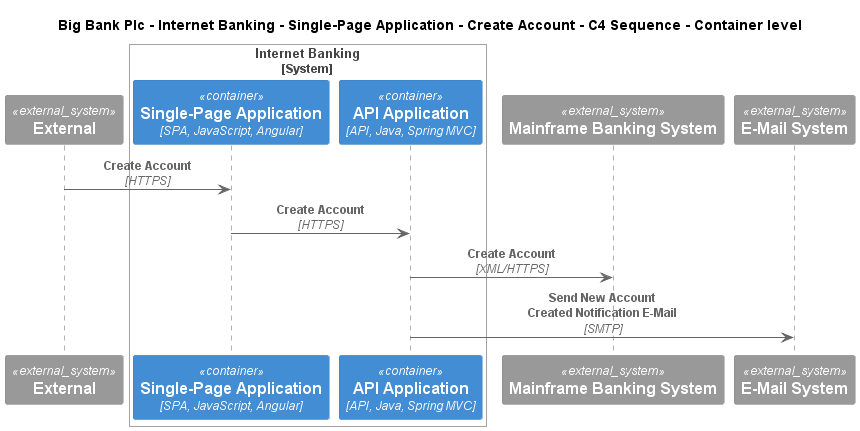

The diagram above was rendered by PlantUML. Its source (embedded in the PNG):
@startuml
!include ..\..\..\..\..\..\..\.c4s\C4_Sequence.puml
SHOW_FOOT_BOXES()

title Big Bank Plc - Internet Banking - Single-Page Application - Create Account - C4 Sequence - Container level

System_Ext(C4InterFlow.SoftwareSystems.ExternalSystem, "External", "")

System_Boundary(BigBankPlc.SoftwareSystems.InternetBanking, "Internet Banking")
    Container(BigBankPlc.SoftwareSystems.InternetBanking.Containers.SinglePageApp, "Single-Page Application", "SPA, JavaScript, Angular", "Provides all the Internet banking functionality to customers via their web browser")
    Container(BigBankPlc.SoftwareSystems.InternetBanking.Containers.APIApplication, "API Application", "API, Java, Spring MVC", "Provides Internet banking functionality via API")
Boundary_End()
System_Ext(BigBankPlc.SoftwareSystems.MainframeBankingSystem, "Mainframe Banking System", "Stores all of the core banking information about customers, accounts, transactions, etc.")
System_Ext(BigBankPlc.SoftwareSystems.EMailSystem, "E-Mail System", "The internal Microsoft Exchange system")

Rel(C4InterFlow.SoftwareSystems.ExternalSystem, BigBankPlc.SoftwareSystems.InternetBanking.Containers.SinglePageApp, "Create Account", "HTTPS")
Rel(BigBankPlc.SoftwareSystems.InternetBanking.Containers.SinglePageApp, BigBankPlc.SoftwareSystems.InternetBanking.Containers.APIApplication, "Create Account", "HTTPS")
Rel(BigBankPlc.SoftwareSystems.InternetBanking.Containers.APIApplication, BigBankPlc.SoftwareSystems.MainframeBankingSystem, "Create Account", "XML/HTTPS")
Rel(BigBankPlc.SoftwareSystems.InternetBanking.Containers.APIApplication, BigBankPlc.SoftwareSystems.EMailSystem, "Send New Account Created Notification E-Mail", "SMTP")


@enduml